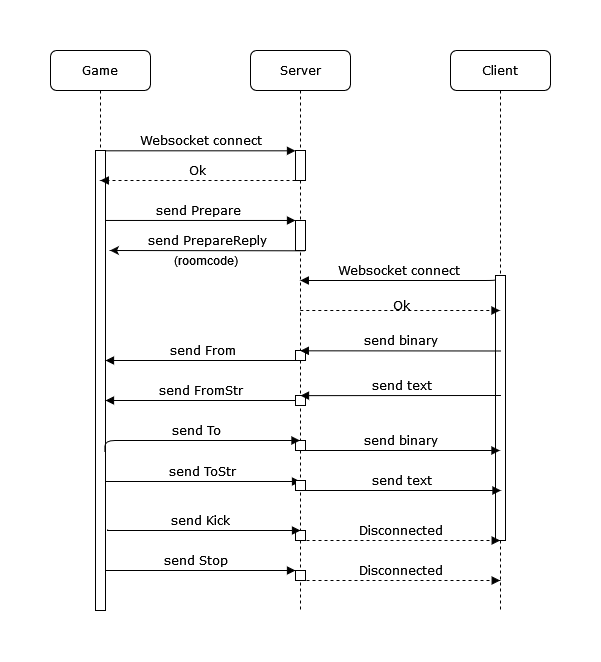

The diagram above was exported from draw.io. Its source (the exported page's mxGraphModel, read from the mxfile embedded in the PNG):
<mxGraphModel dx="981" dy="519" grid="1" gridSize="10" guides="1" tooltips="1" connect="1" arrows="1" fold="1" page="1" pageScale="1" pageWidth="1100" pageHeight="850" background="none" math="0" shadow="0">
  <root>
    <mxCell id="0" />
    <mxCell id="1" parent="0" />
    <mxCell id="2" value="Server" style="shape=umlLifeline;perimeter=lifelinePerimeter;whiteSpace=wrap;html=1;container=1;collapsible=0;recursiveResize=0;outlineConnect=0;rounded=1;shadow=0;comic=0;labelBackgroundColor=none;strokeWidth=1;fontFamily=Verdana;fontSize=12;align=center;" vertex="1" parent="1">
      <mxGeometry x="300" y="80" width="100" height="560" as="geometry" />
    </mxCell>
    <mxCell id="3" value="" style="html=1;points=[];perimeter=orthogonalPerimeter;rounded=0;shadow=0;comic=0;labelBackgroundColor=none;strokeWidth=1;fontFamily=Verdana;fontSize=12;align=center;" vertex="1" parent="2">
      <mxGeometry x="45" y="100" width="10" height="30" as="geometry" />
    </mxCell>
    <mxCell id="4" value="&lt;div&gt;send Prepare&lt;/div&gt;" style="html=1;verticalAlign=bottom;endArrow=block;entryX=0;entryY=0;labelBackgroundColor=none;fontFamily=Verdana;fontSize=12;edgeStyle=elbowEdgeStyle;elbow=vertical;" edge="1" parent="2" source="17">
      <mxGeometry relative="1" as="geometry">
        <mxPoint x="-85" y="170" as="sourcePoint" />
        <mxPoint x="45" y="170" as="targetPoint" />
        <mxPoint as="offset" />
      </mxGeometry>
    </mxCell>
    <mxCell id="5" value="" style="html=1;points=[];perimeter=orthogonalPerimeter;rounded=0;shadow=0;comic=0;labelBackgroundColor=none;strokeWidth=1;fontFamily=Verdana;fontSize=12;align=center;" vertex="1" parent="2">
      <mxGeometry x="45" y="170" width="10" height="30" as="geometry" />
    </mxCell>
    <mxCell id="6" value="&lt;div&gt;send PrepareReply&lt;/div&gt;" style="html=1;verticalAlign=bottom;endArrow=none;labelBackgroundColor=none;fontFamily=Verdana;fontSize=12;edgeStyle=elbowEdgeStyle;elbow=vertical;startArrow=classic;startFill=1;endFill=0;" edge="1" parent="2">
      <mxGeometry relative="1" as="geometry">
        <mxPoint x="-140.5" y="200" as="sourcePoint" />
        <mxPoint x="55" y="200" as="targetPoint" />
        <mxPoint as="offset" />
      </mxGeometry>
    </mxCell>
    <mxCell id="7" value="" style="html=1;points=[];perimeter=orthogonalPerimeter;rounded=0;shadow=0;comic=0;labelBackgroundColor=none;strokeWidth=1;fontFamily=Verdana;fontSize=12;align=center;" vertex="1" parent="2">
      <mxGeometry x="45" y="300" width="10" height="10" as="geometry" />
    </mxCell>
    <mxCell id="8" value="" style="html=1;points=[];perimeter=orthogonalPerimeter;rounded=0;shadow=0;comic=0;labelBackgroundColor=none;strokeWidth=1;fontFamily=Verdana;fontSize=12;align=center;" vertex="1" parent="2">
      <mxGeometry x="45" y="345" width="10" height="10" as="geometry" />
    </mxCell>
    <mxCell id="9" value="send ToStr" style="html=1;verticalAlign=bottom;endArrow=block;labelBackgroundColor=none;fontFamily=Verdana;fontSize=12;edgeStyle=elbowEdgeStyle;elbow=vertical;" edge="1" parent="2" source="18">
      <mxGeometry relative="1" as="geometry">
        <mxPoint x="-140.06999999999994" y="430" as="sourcePoint" />
        <mxPoint x="50" y="431" as="targetPoint" />
        <Array as="points">
          <mxPoint x="-150" y="431" />
          <mxPoint x="15.5" y="441.36" />
          <mxPoint x="-119" y="441.36" />
        </Array>
      </mxGeometry>
    </mxCell>
    <mxCell id="10" value="" style="html=1;points=[];perimeter=orthogonalPerimeter;rounded=0;shadow=0;comic=0;labelBackgroundColor=none;strokeWidth=1;fontFamily=Verdana;fontSize=12;align=center;" vertex="1" parent="2">
      <mxGeometry x="45" y="390" width="10" height="10" as="geometry" />
    </mxCell>
    <mxCell id="11" value="" style="html=1;points=[];perimeter=orthogonalPerimeter;rounded=0;shadow=0;comic=0;labelBackgroundColor=none;strokeWidth=1;fontFamily=Verdana;fontSize=12;align=center;" vertex="1" parent="2">
      <mxGeometry x="45" y="430" width="10" height="10" as="geometry" />
    </mxCell>
    <mxCell id="12" value="send Stop" style="html=1;verticalAlign=bottom;endArrow=block;labelBackgroundColor=none;fontFamily=Verdana;fontSize=12;edgeStyle=elbowEdgeStyle;elbow=vertical;" edge="1" parent="2">
      <mxGeometry relative="1" as="geometry">
        <mxPoint x="-145" y="520" as="sourcePoint" />
        <mxPoint x="45" y="520" as="targetPoint" />
        <Array as="points">
          <mxPoint x="-150" y="520" />
          <mxPoint x="15.5" y="530.36" />
          <mxPoint x="-119" y="530.36" />
        </Array>
      </mxGeometry>
    </mxCell>
    <mxCell id="13" value="" style="html=1;points=[];perimeter=orthogonalPerimeter;rounded=0;shadow=0;comic=0;labelBackgroundColor=none;strokeWidth=1;fontFamily=Verdana;fontSize=12;align=center;" vertex="1" parent="2">
      <mxGeometry x="45" y="480" width="10" height="10" as="geometry" />
    </mxCell>
    <mxCell id="14" value="" style="html=1;points=[];perimeter=orthogonalPerimeter;rounded=0;shadow=0;comic=0;labelBackgroundColor=none;strokeWidth=1;fontFamily=Verdana;fontSize=12;align=center;" vertex="1" parent="2">
      <mxGeometry x="45" y="520" width="10" height="10" as="geometry" />
    </mxCell>
    <mxCell id="15" value="Client" style="shape=umlLifeline;perimeter=lifelinePerimeter;whiteSpace=wrap;html=1;container=1;collapsible=0;recursiveResize=0;outlineConnect=0;rounded=1;shadow=0;comic=0;labelBackgroundColor=none;strokeWidth=1;fontFamily=Verdana;fontSize=12;align=center;" vertex="1" parent="1">
      <mxGeometry x="500" y="80" width="100" height="560" as="geometry" />
    </mxCell>
    <mxCell id="16" value="" style="html=1;points=[];perimeter=orthogonalPerimeter;rounded=0;shadow=0;comic=0;labelBackgroundColor=none;strokeWidth=1;fontFamily=Verdana;fontSize=12;align=center;" vertex="1" parent="15">
      <mxGeometry x="45" y="225" width="10" height="265" as="geometry" />
    </mxCell>
    <mxCell id="17" value="Game" style="shape=umlLifeline;perimeter=lifelinePerimeter;whiteSpace=wrap;html=1;container=1;collapsible=0;recursiveResize=0;outlineConnect=0;rounded=1;shadow=0;comic=0;labelBackgroundColor=none;strokeWidth=1;fontFamily=Verdana;fontSize=12;align=center;" vertex="1" parent="1">
      <mxGeometry x="100" y="80" width="100" height="560" as="geometry" />
    </mxCell>
    <mxCell id="18" value="" style="html=1;points=[];perimeter=orthogonalPerimeter;rounded=0;shadow=0;comic=0;labelBackgroundColor=none;strokeWidth=1;fontFamily=Verdana;fontSize=12;align=center;" vertex="1" parent="17">
      <mxGeometry x="45" y="100" width="10" height="460" as="geometry" />
    </mxCell>
    <mxCell id="19" value="send FromStr" style="html=1;verticalAlign=bottom;endArrow=block;labelBackgroundColor=none;fontFamily=Verdana;fontSize=12;edgeStyle=elbowEdgeStyle;elbow=vertical;entryX=1.5;entryY=0.477;entryDx=0;entryDy=0;entryPerimeter=0;" edge="1" parent="17" source="8">
      <mxGeometry relative="1" as="geometry">
        <mxPoint x="240" y="350" as="sourcePoint" />
        <mxPoint x="55" y="350.0000000000001" as="targetPoint" />
        <Array as="points">
          <mxPoint x="220" y="350" />
          <mxPoint x="360" y="350" />
          <mxPoint x="250" y="350" />
        </Array>
      </mxGeometry>
    </mxCell>
    <mxCell id="20" value="Websocket connect" style="html=1;verticalAlign=bottom;endArrow=block;entryX=0;entryY=0;labelBackgroundColor=none;fontFamily=Verdana;fontSize=12;edgeStyle=elbowEdgeStyle;elbow=vertical;" edge="1" source="18" target="3" parent="1">
      <mxGeometry relative="1" as="geometry">
        <mxPoint x="220" y="190" as="sourcePoint" />
      </mxGeometry>
    </mxCell>
    <mxCell id="21" value="Ok" style="html=1;verticalAlign=bottom;endArrow=block;labelBackgroundColor=none;fontFamily=Verdana;fontSize=12;edgeStyle=elbowEdgeStyle;elbow=vertical;dashed=1;" edge="1" source="3" target="17" parent="1">
      <mxGeometry relative="1" as="geometry">
        <mxPoint x="190" y="240" as="sourcePoint" />
        <mxPoint x="170" y="210" as="targetPoint" />
        <Array as="points">
          <mxPoint x="270" y="210" />
          <mxPoint x="250" y="190" />
          <mxPoint x="250" y="200" />
          <mxPoint x="190" y="250" />
          <mxPoint x="210" y="200" />
          <mxPoint x="190" y="200" />
        </Array>
      </mxGeometry>
    </mxCell>
    <mxCell id="22" value="(roomcode)" style="text;html=1;align=center;verticalAlign=middle;resizable=0;points=[];autosize=1;strokeColor=none;fillColor=none;" vertex="1" parent="1">
      <mxGeometry x="210" y="275" width="90" height="30" as="geometry" />
    </mxCell>
    <mxCell id="23" value="Websocket connect" style="html=1;verticalAlign=bottom;endArrow=block;labelBackgroundColor=none;fontFamily=Verdana;fontSize=12;edgeStyle=elbowEdgeStyle;elbow=vertical;exitX=0;exitY=0.014;exitDx=0;exitDy=0;exitPerimeter=0;" edge="1" source="16" target="2" parent="1">
      <mxGeometry relative="1" as="geometry">
        <mxPoint x="270" y="410" as="sourcePoint" />
        <mxPoint x="460" y="410" as="targetPoint" />
        <Array as="points">
          <mxPoint x="500" y="310" />
        </Array>
      </mxGeometry>
    </mxCell>
    <mxCell id="24" value="Ok" style="html=1;verticalAlign=bottom;endArrow=block;labelBackgroundColor=none;fontFamily=Verdana;fontSize=12;edgeStyle=elbowEdgeStyle;elbow=vertical;dashed=1;" edge="1" source="2" target="15" parent="1">
      <mxGeometry x="0.005" y="-5" relative="1" as="geometry">
        <mxPoint x="535.5" y="380" as="sourcePoint" />
        <mxPoint x="340" y="380" as="targetPoint" />
        <Array as="points">
          <mxPoint x="490" y="340" />
          <mxPoint x="500" y="330" />
          <mxPoint x="540" y="370" />
          <mxPoint x="460.5" y="380" />
          <mxPoint x="440.5" y="360" />
          <mxPoint x="440.5" y="370" />
          <mxPoint x="380.5" y="420" />
          <mxPoint x="400.5" y="370" />
          <mxPoint x="380.5" y="370" />
        </Array>
        <mxPoint x="1" as="offset" />
      </mxGeometry>
    </mxCell>
    <mxCell id="25" value="send binary" style="html=1;verticalAlign=bottom;endArrow=block;labelBackgroundColor=none;fontFamily=Verdana;fontSize=12;edgeStyle=elbowEdgeStyle;elbow=vertical;exitX=0;exitY=0.014;exitDx=0;exitDy=0;exitPerimeter=0;" edge="1" target="2" parent="1">
      <mxGeometry relative="1" as="geometry">
        <mxPoint x="550.4999999999998" y="380.4899999999999" as="sourcePoint" />
        <mxPoint x="355" y="380" as="targetPoint" />
      </mxGeometry>
    </mxCell>
    <mxCell id="26" value="send From" style="html=1;verticalAlign=bottom;endArrow=block;labelBackgroundColor=none;fontFamily=Verdana;fontSize=12;edgeStyle=elbowEdgeStyle;elbow=vertical;" edge="1" source="2" target="18" parent="1">
      <mxGeometry relative="1" as="geometry">
        <mxPoint x="345" y="390.49" as="sourcePoint" />
        <mxPoint x="149.5" y="390" as="targetPoint" />
        <Array as="points">
          <mxPoint x="180" y="390" />
        </Array>
      </mxGeometry>
    </mxCell>
    <mxCell id="27" value="send text" style="html=1;verticalAlign=bottom;endArrow=block;labelBackgroundColor=none;fontFamily=Verdana;fontSize=12;edgeStyle=elbowEdgeStyle;elbow=vertical;exitX=0;exitY=0.014;exitDx=0;exitDy=0;exitPerimeter=0;" edge="1" parent="1">
      <mxGeometry relative="1" as="geometry">
        <mxPoint x="550.4800000000002" y="425" as="sourcePoint" />
        <mxPoint x="350.00380952380965" y="425.08142857142843" as="targetPoint" />
      </mxGeometry>
    </mxCell>
    <mxCell id="28" value="send To" style="html=1;verticalAlign=bottom;endArrow=block;labelBackgroundColor=none;fontFamily=Verdana;fontSize=12;edgeStyle=elbowEdgeStyle;elbow=vertical;exitX=0.943;exitY=0.656;exitDx=0;exitDy=0;exitPerimeter=0;" edge="1" source="18" target="2" parent="1">
      <mxGeometry relative="1" as="geometry">
        <mxPoint x="160" y="470" as="sourcePoint" />
        <mxPoint x="270" y="550" as="targetPoint" />
        <Array as="points">
          <mxPoint x="260" y="470" />
          <mxPoint x="310" y="480" />
          <mxPoint x="175.5" y="480" />
        </Array>
      </mxGeometry>
    </mxCell>
    <mxCell id="29" value="send binary" style="html=1;verticalAlign=bottom;endArrow=block;labelBackgroundColor=none;fontFamily=Verdana;fontSize=12;edgeStyle=elbowEdgeStyle;elbow=vertical;" edge="1" target="15" parent="1">
      <mxGeometry relative="1" as="geometry">
        <mxPoint x="350" y="480" as="sourcePoint" />
        <mxPoint x="539.5" y="480" as="targetPoint" />
        <Array as="points">
          <mxPoint x="450" y="480" />
          <mxPoint x="500" y="490" />
          <mxPoint x="365.5" y="490" />
        </Array>
      </mxGeometry>
    </mxCell>
    <mxCell id="30" value="send text" style="html=1;verticalAlign=bottom;endArrow=block;labelBackgroundColor=none;fontFamily=Verdana;fontSize=12;edgeStyle=elbowEdgeStyle;elbow=vertical;" edge="1" parent="1">
      <mxGeometry relative="1" as="geometry">
        <mxPoint x="351" y="520" as="sourcePoint" />
        <mxPoint x="550.4999999999998" y="520" as="targetPoint" />
        <Array as="points">
          <mxPoint x="451" y="520" />
          <mxPoint x="501" y="530" />
          <mxPoint x="366.5" y="530" />
        </Array>
      </mxGeometry>
    </mxCell>
    <mxCell id="31" value="send Kick" style="html=1;verticalAlign=bottom;endArrow=block;labelBackgroundColor=none;fontFamily=Verdana;fontSize=12;edgeStyle=elbowEdgeStyle;elbow=vertical;" edge="1" parent="1">
      <mxGeometry relative="1" as="geometry">
        <mxPoint x="160" y="560" as="sourcePoint" />
        <mxPoint x="350" y="560" as="targetPoint" />
        <Array as="points">
          <mxPoint x="155" y="560" />
          <mxPoint x="320.5" y="570.36" />
          <mxPoint x="186" y="570.36" />
        </Array>
      </mxGeometry>
    </mxCell>
    <mxCell id="32" value="Disconnected" style="html=1;verticalAlign=bottom;endArrow=block;labelBackgroundColor=none;fontFamily=Verdana;fontSize=12;edgeStyle=elbowEdgeStyle;elbow=vertical;dashed=1;" edge="1" parent="1">
      <mxGeometry x="0.0016" relative="1" as="geometry">
        <mxPoint x="350.00034482758633" y="570" as="sourcePoint" />
        <mxPoint x="549.69" y="570" as="targetPoint" />
        <Array as="points">
          <mxPoint x="490.19" y="570" />
          <mxPoint x="500.19" y="560" />
          <mxPoint x="540.19" y="600" />
          <mxPoint x="460.69" y="610" />
          <mxPoint x="440.69" y="590" />
          <mxPoint x="440.69" y="600" />
          <mxPoint x="380.69" y="650" />
          <mxPoint x="400.69" y="600" />
          <mxPoint x="380.69" y="600" />
        </Array>
        <mxPoint as="offset" />
      </mxGeometry>
    </mxCell>
    <mxCell id="33" value="Disconnected" style="html=1;verticalAlign=bottom;endArrow=block;labelBackgroundColor=none;fontFamily=Verdana;fontSize=12;edgeStyle=elbowEdgeStyle;elbow=vertical;dashed=1;" edge="1" parent="1">
      <mxGeometry x="0.0016" relative="1" as="geometry">
        <mxPoint x="350.00034482758633" y="610" as="sourcePoint" />
        <mxPoint x="549.69" y="610" as="targetPoint" />
        <Array as="points">
          <mxPoint x="490.19" y="610" />
          <mxPoint x="500.19" y="600" />
          <mxPoint x="540.19" y="640" />
          <mxPoint x="460.69" y="650" />
          <mxPoint x="440.69" y="630" />
          <mxPoint x="440.69" y="640" />
          <mxPoint x="380.69" y="690" />
          <mxPoint x="400.69" y="640" />
          <mxPoint x="380.69" y="640" />
        </Array>
        <mxPoint as="offset" />
      </mxGeometry>
    </mxCell>
  </root>
</mxGraphModel>